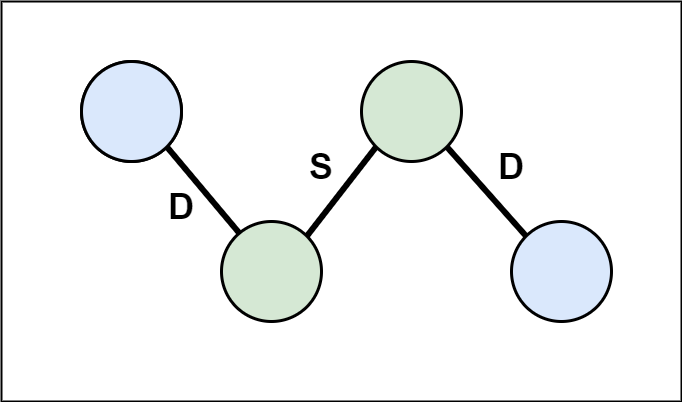

The diagram above was exported from draw.io. Its source (the exported page's mxGraphModel, read from the mxfile embedded in the PNG):
<mxGraphModel dx="1382" dy="764" grid="1" gridSize="10" guides="1" tooltips="1" connect="1" arrows="1" fold="1" page="1" pageScale="1" pageWidth="1169" pageHeight="827" math="0" shadow="0">
  <root>
    <mxCell id="0" />
    <mxCell id="1" parent="0" />
    <mxCell id="6sPAPVSZ0--x8OUI7cY_-1" value="" style="ellipse;whiteSpace=wrap;html=1;aspect=fixed;strokeWidth=3;fillColor=#99CCFF;strokeColor=#000000;" parent="1" vertex="1">
      <mxGeometry x="280" y="420" width="100" height="100" as="geometry" />
    </mxCell>
    <mxCell id="6sPAPVSZ0--x8OUI7cY_-2" value="" style="ellipse;whiteSpace=wrap;html=1;aspect=fixed;strokeWidth=3;fillColor=#d5e8d4;strokeColor=#000000;" parent="1" vertex="1">
      <mxGeometry x="420" y="580" width="100" height="100" as="geometry" />
    </mxCell>
    <mxCell id="6sPAPVSZ0--x8OUI7cY_-3" value="" style="endArrow=none;startArrow=none;html=1;rounded=0;fontFamily=Helvetica;fontSize=12;fontColor=default;exitX=1;exitY=1;exitDx=0;exitDy=0;strokeWidth=6;startFill=0;endFill=0;" parent="1" source="6sPAPVSZ0--x8OUI7cY_-1" target="6sPAPVSZ0--x8OUI7cY_-2" edge="1">
      <mxGeometry width="50" height="50" relative="1" as="geometry">
        <mxPoint x="560" y="520" as="sourcePoint" />
        <mxPoint x="610" y="470" as="targetPoint" />
      </mxGeometry>
    </mxCell>
    <mxCell id="6sPAPVSZ0--x8OUI7cY_-4" value="" style="ellipse;whiteSpace=wrap;html=1;aspect=fixed;strokeWidth=3;fillColor=#d5e8d4;strokeColor=#000000;" parent="1" vertex="1">
      <mxGeometry x="560" y="420" width="100" height="100" as="geometry" />
    </mxCell>
    <mxCell id="6sPAPVSZ0--x8OUI7cY_-5" value="" style="ellipse;whiteSpace=wrap;html=1;aspect=fixed;strokeWidth=3;fillColor=#dae8fc;strokeColor=#000000;" parent="1" vertex="1">
      <mxGeometry x="710" y="580" width="100" height="100" as="geometry" />
    </mxCell>
    <mxCell id="6sPAPVSZ0--x8OUI7cY_-7" value="" style="endArrow=none;startArrow=none;html=1;rounded=0;fontFamily=Helvetica;fontSize=12;fontColor=default;exitX=1;exitY=0;exitDx=0;exitDy=0;strokeWidth=6;startFill=0;endFill=0;entryX=0;entryY=1;entryDx=0;entryDy=0;" parent="1" source="6sPAPVSZ0--x8OUI7cY_-2" target="6sPAPVSZ0--x8OUI7cY_-4" edge="1">
      <mxGeometry width="50" height="50" relative="1" as="geometry">
        <mxPoint x="395.35533905932743" y="515.3553390593274" as="sourcePoint" />
        <mxPoint x="459.2604579400054" y="561.01224891885" as="targetPoint" />
      </mxGeometry>
    </mxCell>
    <mxCell id="6sPAPVSZ0--x8OUI7cY_-8" value="" style="endArrow=none;startArrow=none;html=1;rounded=0;fontFamily=Helvetica;fontSize=12;fontColor=default;exitX=0;exitY=0;exitDx=0;exitDy=0;strokeWidth=6;startFill=0;endFill=0;entryX=1;entryY=1;entryDx=0;entryDy=0;" parent="1" source="6sPAPVSZ0--x8OUI7cY_-5" target="6sPAPVSZ0--x8OUI7cY_-4" edge="1">
      <mxGeometry width="50" height="50" relative="1" as="geometry">
        <mxPoint x="535.3553390593274" y="554.6446609406726" as="sourcePoint" />
        <mxPoint x="594.6446609406726" y="515.3553390593274" as="targetPoint" />
      </mxGeometry>
    </mxCell>
    <mxCell id="6sPAPVSZ0--x8OUI7cY_-9" value="&lt;b&gt;&lt;font style=&quot;font-size: 36px&quot;&gt;D&lt;/font&gt;&lt;/b&gt;" style="text;html=1;strokeColor=none;fillColor=none;align=center;verticalAlign=middle;whiteSpace=wrap;rounded=0;fontFamily=Helvetica;fontSize=12;fontColor=default;" parent="1" vertex="1">
      <mxGeometry x="340" y="540" width="80" height="50" as="geometry" />
    </mxCell>
    <mxCell id="6sPAPVSZ0--x8OUI7cY_-10" value="&lt;b&gt;&lt;font style=&quot;font-size: 36px&quot;&gt;S&lt;/font&gt;&lt;/b&gt;" style="text;html=1;strokeColor=none;fillColor=none;align=center;verticalAlign=middle;whiteSpace=wrap;rounded=0;fontFamily=Helvetica;fontSize=12;fontColor=default;" parent="1" vertex="1">
      <mxGeometry x="480" y="500" width="80" height="50" as="geometry" />
    </mxCell>
    <mxCell id="6sPAPVSZ0--x8OUI7cY_-11" value="&lt;b&gt;&lt;font style=&quot;font-size: 36px&quot;&gt;D&lt;/font&gt;&lt;/b&gt;" style="text;html=1;strokeColor=none;fillColor=none;align=center;verticalAlign=middle;whiteSpace=wrap;rounded=0;fontFamily=Helvetica;fontSize=12;fontColor=default;" parent="1" vertex="1">
      <mxGeometry x="670" y="500" width="80" height="50" as="geometry" />
    </mxCell>
    <mxCell id="6sPAPVSZ0--x8OUI7cY_-12" value="" style="rounded=0;whiteSpace=wrap;html=1;fontFamily=Helvetica;fontSize=36;strokeWidth=2;fillColor=none;" parent="1" vertex="1">
      <mxGeometry x="200" y="360" width="680" height="400" as="geometry" />
    </mxCell>
    <mxCell id="ev2XyxkqbNqd5hkjZV1r-1" value="" style="ellipse;whiteSpace=wrap;html=1;aspect=fixed;strokeWidth=3;fillColor=#dae8fc;strokeColor=#000000;" vertex="1" parent="1">
      <mxGeometry x="280" y="420" width="100" height="100" as="geometry" />
    </mxCell>
  </root>
</mxGraphModel>